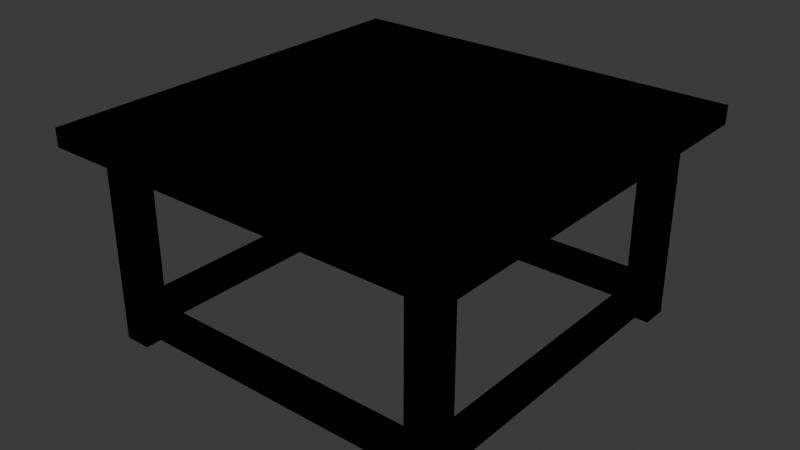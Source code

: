 # Source: table.blend  (saved by Blender 5.1.30; exported with 4.5.12 LTS)
import bpy
from mathutils import Matrix  # noqa: F401  (used for matrix-valued properties, if any)

bpy.ops.wm.read_factory_settings(use_empty=True)
scene = bpy.context.scene
scene.name = 'Scene'

# ---- images (referenced by path relative to the original .blend; pixels are not part of the script)
import os
ASSET_DIR = os.environ.get("B2B_ASSET_DIR", "")  # directory of the original .blend (textures are referenced by path, not embedded)
HERE = os.path.dirname(os.path.abspath(__file__))  # packed textures are extracted next to this script under _unpacked/

def load_image(name, relpath, width, height, colorspace="sRGB"):
    """Load a texture the original file referenced (path relative to the .blend, or extracted next to this script)."""
    p = next((c for c in (os.path.join(HERE, relpath), os.path.join(ASSET_DIR, relpath)) if relpath and os.path.exists(c)), "")
    if p:
        img = bpy.data.images.load(p, check_existing=True)
        img.name = name
    else:  # same state as the original file: an image datablock whose file is absent (Cycles renders it pink)
        img = bpy.data.images.new(name, width, height)
        img.source = "FILE"
        img.filepath = "//" + (relpath or name)
    img.colorspace_settings.name = colorspace
    return img
img_tex_table_wood_png = load_image('tex_table_wood.png', '_unpacked/tex_table_wood.de9a0684.png', 512, 512, 'sRGB')

# ---- materials (node trees are filled in below, after node groups)
mat_mat_table_wood = bpy.data.materials.new('mat_table_wood')
mat_mat_table_wood.alpha_threshold = 0.0
mat_mat_table_wood.use_backface_culling_lightprobe_volume = False
mat_mat_table_wood.use_transparent_shadow = False
mat_mat_table_wood.roughness = 0.5
mat_mat_table_wood.specular_intensity = 0.0

# ---- material node trees
mat_mat_table_wood.use_nodes = True; mat_mat_table_wood.node_tree.nodes.clear()
_N = mat_mat_table_wood.node_tree.nodes; _L = mat_mat_table_wood.node_tree.links
n0 = _N.new('ShaderNodeOutputMaterial'); n0.name = 'Material Output'; n0.location = (480, 0)
n0.target = 'EEVEE'
n1 = _N.new('ShaderNodeBsdfPrincipled'); n1.name = 'Principled BSDF'; n1.location = (0, 0)
n1.subsurface_method = 'BURLEY'
n1.inputs[13].default_value = 0.0
n2 = _N.new('ShaderNodeTexImage'); n2.name = 'Image Texture'; n2.location = (-388, 57)
n2.image = img_tex_table_wood_png
_L.new(n1.outputs[0], n0.inputs[0])
_L.new(n2.outputs[0], n1.inputs[0])
n0.is_active_output = True

# ---- world
world_world = bpy.data.worlds.new('World'); scene.world = world_world
world_world.use_nodes = True; world_world.node_tree.nodes.clear()
_N = world_world.node_tree.nodes; _L = world_world.node_tree.links
n0 = _N.new('ShaderNodeOutputWorld'); n0.name = 'World Output'; n0.location = (200, 100)
n1 = _N.new('ShaderNodeBackground'); n1.name = 'Background'; n1.location = (-200, 100)
n1.inputs[0].default_value = (0.05088, 0.05088, 0.05088, 1.0)
_L.new(n1.outputs[0], n0.inputs[0])
n0.is_active_output = True
world_world.color = (0.05088, 0.05088, 0.05088)
world_world.sun_shadow_jitter_overblur = 0.0

# ---- meshes
me_table_wood = bpy.data.meshes.new('table_wood')
me_table_wood.from_pydata([(-1.863, 1.863, 1.727), (-1.863, 1.863, 1.891), (1.863, 1.863, 1.727), (1.863, 1.863, 1.891), (-1.863, -1.863, 1.727), (-1.863, -1.863, 1.891), (1.863, -1.863, 1.727), (1.863, -1.863, 1.891), (-1.62, -1.38, -0.02), (-1.62, -1.38, 1.73), (-1.38, -1.38, -0.02), (-1.38, -1.38, 1.73), (-1.62, -1.62, -0.02), (-1.62, -1.62, 1.73), (-1.38, -1.62, -0.02), (-1.38, -1.62, 1.73), (1.38, -1.38, -0.02), (1.38, -1.38, 1.73), (1.62, -1.38, -0.02), (1.62, -1.38, 1.73), (1.38, -1.62, -0.02), (1.38, -1.62, 1.73), (1.62, -1.62, -0.02), (1.62, -1.62, 1.73), (-1.383, -1.424, 1.73), (1.383, -1.424, 1.73), (-1.383, -1.424, 1.49), (1.383, -1.424, 1.49), (-1.383, -1.576, 1.73), (1.383, -1.576, 1.73), (-1.383, -1.576, 1.49), (1.383, -1.576, 1.49), (-1.62, 1.38, -0.02), (-1.62, 1.38, 1.73), (-1.38, 1.38, -0.02), (-1.38, 1.38, 1.73), (-1.62, 1.62, -0.02), (-1.62, 1.62, 1.73), (-1.38, 1.62, -0.02), (-1.38, 1.62, 1.73), (1.38, 1.38, -0.02), (1.38, 1.38, 1.73), (1.62, 1.38, -0.02), (1.62, 1.38, 1.73), (1.38, 1.62, -0.02), (1.38, 1.62, 1.73), (1.62, 1.62, -0.02), (1.62, 1.62, 1.73), (-1.383, 1.424, 1.73), (1.383, 1.424, 1.73), (-1.383, 1.424, 1.49), (1.383, 1.424, 1.49), (-1.383, 1.576, 1.73), (1.383, 1.576, 1.73), (-1.383, 1.576, 1.49), (1.383, 1.576, 1.49), (-1.424, 1.383, 1.73), (-1.424, -1.383, 1.73), (-1.424, 1.383, 1.49), (-1.424, -1.383, 1.49), (-1.576, 1.383, 1.73), (-1.576, -1.383, 1.73), (-1.576, 1.383, 1.49), (-1.576, -1.383, 1.49), (1.424, 1.383, 1.73), (1.424, -1.383, 1.73), (1.424, 1.383, 1.49), (1.424, -1.383, 1.49), (1.576, 1.383, 1.73), (1.576, -1.383, 1.73), (1.576, 1.383, 1.49), (1.576, -1.383, 1.49), (-1.383, -1.424, 0.3299), (1.383, -1.424, 0.3299), (-1.383, -1.424, 0.08987), (1.383, -1.424, 0.08987), (-1.383, -1.576, 0.3299), (1.383, -1.576, 0.3299), (-1.383, -1.576, 0.08987), (1.383, -1.576, 0.08987), (-1.383, 1.424, 0.3299), (1.383, 1.424, 0.3299), (-1.383, 1.424, 0.08987), (1.383, 1.424, 0.08987), (-1.383, 1.576, 0.3299), (1.383, 1.576, 0.3299), (-1.383, 1.576, 0.08987), (1.383, 1.576, 0.08987), (-1.424, 1.383, 0.3299), (-1.424, -1.383, 0.3299), (-1.424, 1.383, 0.08987), (-1.424, -1.383, 0.08987), (-1.576, 1.383, 0.3299), (-1.576, -1.383, 0.3299), (-1.576, 1.383, 0.08987), (-1.576, -1.383, 0.08987), (1.424, 1.383, 0.3299), (1.424, -1.383, 0.3299), (1.424, 1.383, 0.08987), (1.424, -1.383, 0.08987), (1.576, 1.383, 0.3299), (1.576, -1.383, 0.3299), (1.576, 1.383, 0.08987), (1.576, -1.383, 0.08987)], [], [(0, 1, 3, 2), (2, 3, 7, 6), (6, 7, 5, 4), (4, 5, 1, 0), (2, 6, 4, 0), (7, 3, 1, 5), (8, 9, 11, 10), (10, 11, 15, 14), (14, 15, 13, 12), (12, 13, 9, 8), (10, 14, 12, 8), (16, 17, 19, 18), (18, 19, 23, 22), (22, 23, 21, 20), (20, 21, 17, 16), (18, 22, 20, 16), (24, 25, 27, 26), (26, 27, 31, 30), (30, 31, 29, 28), (32, 34, 35, 33), (34, 38, 39, 35), (38, 36, 37, 39), (36, 32, 33, 37), (34, 32, 36, 38), (40, 42, 43, 41), (42, 46, 47, 43), (46, 44, 45, 47), (44, 40, 41, 45), (42, 40, 44, 46), (48, 50, 51, 49), (50, 54, 55, 51), (54, 52, 53, 55), (56, 57, 59, 58), (58, 59, 63, 62), (62, 63, 61, 60), (64, 66, 67, 65), (66, 70, 71, 67), (70, 68, 69, 71), (72, 73, 75, 74), (74, 75, 79, 78), (78, 79, 77, 76), (76, 77, 73, 72), (80, 82, 83, 81), (82, 86, 87, 83), (86, 84, 85, 87), (84, 80, 81, 85), (88, 89, 91, 90), (90, 91, 95, 94), (94, 95, 93, 92), (92, 93, 89, 88), (96, 98, 99, 97), (98, 102, 103, 99), (102, 100, 101, 103), (100, 96, 97, 101)])
me_table_wood.polygons.foreach_set('use_smooth', [True] * 54)
_uv = me_table_wood.uv_layers.new(name='UV_bake')
_uv.uv.foreach_set('vector', [0.007952, 0.2759, 0.03804, 0.2759, 0.03804, 0.9593, 0.007952, 0.9593, 0.03804, 0.9894, 0.03804, 0.9593, 0.962, 0.9593, 0.962, 0.9894, 0.9921, 0.9593, 0.962, 0.9593, 0.962, 0.2759, 0.9921, 0.2759, 0.962, 0.2458, 0.962, 0.2759, 0.03804, 0.2759, 0.03804, 0.2458, 0.03804, 0.9593, 0.962, 0.9593, 0.962, 0.2759, 0.03804, 0.2759, 0.962, 0.9593, 0.03804, 0.9593, 0.03804, 0.2759, 0.962, 0.2759, 0.9916, 0.06364, 0.008859, 0.06364, 0.008859, 0.005789, 0.9916, 0.005789, 0.9916, 0.2372, 0.008859, 0.2372, 0.008859, 0.1793, 0.9916, 0.1793, 0.9916, 0.1793, 0.008859, 0.1793, 0.008859, 0.1215, 0.9916, 0.1215, 0.9916, 0.1215, 0.008859, 0.1215, 0.008859, 0.06364, 0.9916, 0.06364, 0.06673, 0.1215, 0.06673, 0.1793, 0.008859, 0.1793, 0.008859, 0.1215, 0.9916, 0.2372, 0.008859, 0.2372, 0.008859, 0.1793, 0.9916, 0.1793, 0.9916, 0.1793, 0.008859, 0.1793, 0.008859, 0.1215, 0.9916, 0.1215, 0.9916, 0.1215, 0.008859, 0.1215, 0.008859, 0.06364, 0.9916, 0.06364, 0.9916, 0.06364, 0.008859, 0.06364, 0.008859, 0.005789, 0.9916, 0.005789, 0.008859, 0.1793, 0.008859, 0.1215, 0.06673, 0.1215, 0.06673, 0.1793, 0.008859, 0.005789, 0.9916, 0.005789, 0.9916, 0.06364, 0.008859, 0.06364, 0.008859, 0.06364, 0.9916, 0.06364, 0.9916, 0.1215, 0.008859, 0.1215, 0.008859, 0.1215, 0.9916, 0.1215, 0.9916, 0.1793, 0.008859, 0.1793, 0.9916, 0.1793, 0.9916, 0.2372, 0.008859, 0.2372, 0.008859, 0.1793, 0.9916, 0.005789, 0.9916, 0.06364, 0.008859, 0.06364, 0.008859, 0.005789, 0.9916, 0.06364, 0.9916, 0.1215, 0.008859, 0.1215, 0.008859, 0.06364, 0.9916, 0.1215, 0.9916, 0.1793, 0.008859, 0.1793, 0.008859, 0.1215, 0.06673, 0.1793, 0.008859, 0.1793, 0.008859, 0.1215, 0.06673, 0.1215, 0.9916, 0.005789, 0.9916, 0.06364, 0.008859, 0.06364, 0.008859, 0.005789, 0.9916, 0.06364, 0.9916, 0.1215, 0.008859, 0.1215, 0.008859, 0.06364, 0.9916, 0.1215, 0.9916, 0.1793, 0.008859, 0.1793, 0.008859, 0.1215, 0.9916, 0.1793, 0.9916, 0.2372, 0.008859, 0.2372, 0.008859, 0.1793, 0.06673, 0.1793, 0.008859, 0.1793, 0.008859, 0.1215, 0.06673, 0.1215, 0.008859, 0.1793, 0.008859, 0.1215, 0.9916, 0.1215, 0.9916, 0.1793, 0.008859, 0.1215, 0.008859, 0.06364, 0.9916, 0.06364, 0.9916, 0.1215, 0.008859, 0.06364, 0.008859, 0.005789, 0.9916, 0.005789, 0.9916, 0.06364, 0.008859, 0.005789, 0.9916, 0.005789, 0.9916, 0.06364, 0.008859, 0.06364, 0.008859, 0.06364, 0.9916, 0.06364, 0.9916, 0.1215, 0.008859, 0.1215, 0.008859, 0.1215, 0.9916, 0.1215, 0.9916, 0.1793, 0.008859, 0.1793, 0.008859, 0.1793, 0.008859, 0.1215, 0.9916, 0.1215, 0.9916, 0.1793, 0.008859, 0.1215, 0.008859, 0.06364, 0.9916, 0.06364, 0.9916, 0.1215, 0.008859, 0.06364, 0.008859, 0.005789, 0.9916, 0.005789, 0.9916, 0.06364, 0.008859, 0.1793, 0.9916, 0.1793, 0.9916, 0.2372, 0.008859, 0.2372, 0.008859, 0.005789, 0.9916, 0.005789, 0.9916, 0.06364, 0.008859, 0.06364, 0.008859, 0.06364, 0.9916, 0.06364, 0.9916, 0.1215, 0.008859, 0.1215, 0.008859, 0.1215, 0.9916, 0.1215, 0.9916, 0.1793, 0.008859, 0.1793, 0.008859, 0.06364, 0.008859, 0.005789, 0.9916, 0.005789, 0.9916, 0.06364, 0.008859, 0.2372, 0.008859, 0.1793, 0.9916, 0.1793, 0.9916, 0.2372, 0.008859, 0.1793, 0.008859, 0.1215, 0.9916, 0.1215, 0.9916, 0.1793, 0.008859, 0.1215, 0.008859, 0.06364, 0.9916, 0.06364, 0.9916, 0.1215, 0.008859, 0.1793, 0.9916, 0.1793, 0.9916, 0.2372, 0.008859, 0.2372, 0.008859, 0.005789, 0.9916, 0.005789, 0.9916, 0.06364, 0.008859, 0.06364, 0.008859, 0.06364, 0.9916, 0.06364, 0.9916, 0.1215, 0.008859, 0.1215, 0.008859, 0.1215, 0.9916, 0.1215, 0.9916, 0.1793, 0.008859, 0.1793, 0.008859, 0.06364, 0.008859, 0.005789, 0.9916, 0.005789, 0.9916, 0.06364, 0.008859, 0.2372, 0.008859, 0.1793, 0.9916, 0.1793, 0.9916, 0.2372, 0.008859, 0.1793, 0.008859, 0.1215, 0.9916, 0.1215, 0.9916, 0.1793, 0.008859, 0.1215, 0.008859, 0.06364, 0.9916, 0.06364, 0.9916, 0.1215])
me_table_wood.materials.append(mat_mat_table_wood)
me_table_wood.use_remesh_preserve_volume = False
me_table_wood.use_remesh_preserve_attributes = False
me_table_wood.use_mirror_vertex_groups = False
me_table_wood.update()
me_plane = bpy.data.meshes.new('Plane')
me_plane.from_pydata([(-1.0, -1.0, 0.0), (1.0, -1.0, 0.0), (-1.0, 1.0, 0.0), (1.0, 1.0, 0.0)], [], [(0, 1, 3, 2)])
_uv = me_plane.uv_layers.new(name='UVMap')
_uv.uv.foreach_set('vector', [0.0, 0.0, 1.0, 0.0, 1.0, 1.0, 0.0, 1.0])
me_plane.update()

# ---- objects
ob_table_wood = bpy.data.objects.new('table_wood', me_table_wood)
ob_plane = bpy.data.objects.new('Plane', me_plane)

# ---- transforms, parenting, visibility, modifiers, constraints
ob_table_wood.location = (0.0, 0.0, 0.0)
ob_table_wood.scale = (0.25, 0.25, 0.25)
ob_table_wood.lineart.crease_threshold = 0.0
ob_plane.location = (0.0, 0.0, 0.0)
ob_plane.scale = (0.5, 0.5, 1.0)
ob_plane.hide_render = True

# ---- collection membership
scene.collection.objects.link(ob_table_wood)
scene.collection.objects.link(ob_plane)

# ---- scene / render settings (as saved in the file)
scene.frame_start = 1; scene.frame_end = 250; scene.frame_set(1)
scene.render.engine = 'BLENDER_EEVEE_NEXT'
scene.render.bake_bias = 0.0
scene.render.bake_samples = 0
scene.cycles.sampling_pattern = 'TABULATED_SOBOL'
scene.eevee.use_volume_custom_range = False
bpy.context.view_layer.update()

# ---- added for rendering (the .blend has no active camera and no usable light): camera, sun
cam_auto = bpy.data.cameras.new('AutoCamera')
cam_auto.lens = 50.0
cam_auto.sensor_width = 36.0
cam_auto.clip_end = 1000.0
ob_auto_camera = bpy.data.objects.new('AutoCamera', cam_auto)
scene.collection.objects.link(ob_auto_camera)
ob_auto_camera.location = (1.29654, -1.55584, 1.27114)
ob_auto_camera.rotation_euler = (1.09748, -7.21219e-08, 0.694738)
scene.camera = ob_auto_camera
light_auto_sun = bpy.data.lights.new('AutoSun', 'SUN')
light_auto_sun.energy = 3.0
light_auto_sun.angle = 0.0523599
ob_auto_sun = bpy.data.objects.new('AutoSun', light_auto_sun)
scene.collection.objects.link(ob_auto_sun)
ob_auto_sun.rotation_euler = (0.872665, 0.174533, 0.523599)
bpy.context.view_layer.update()
